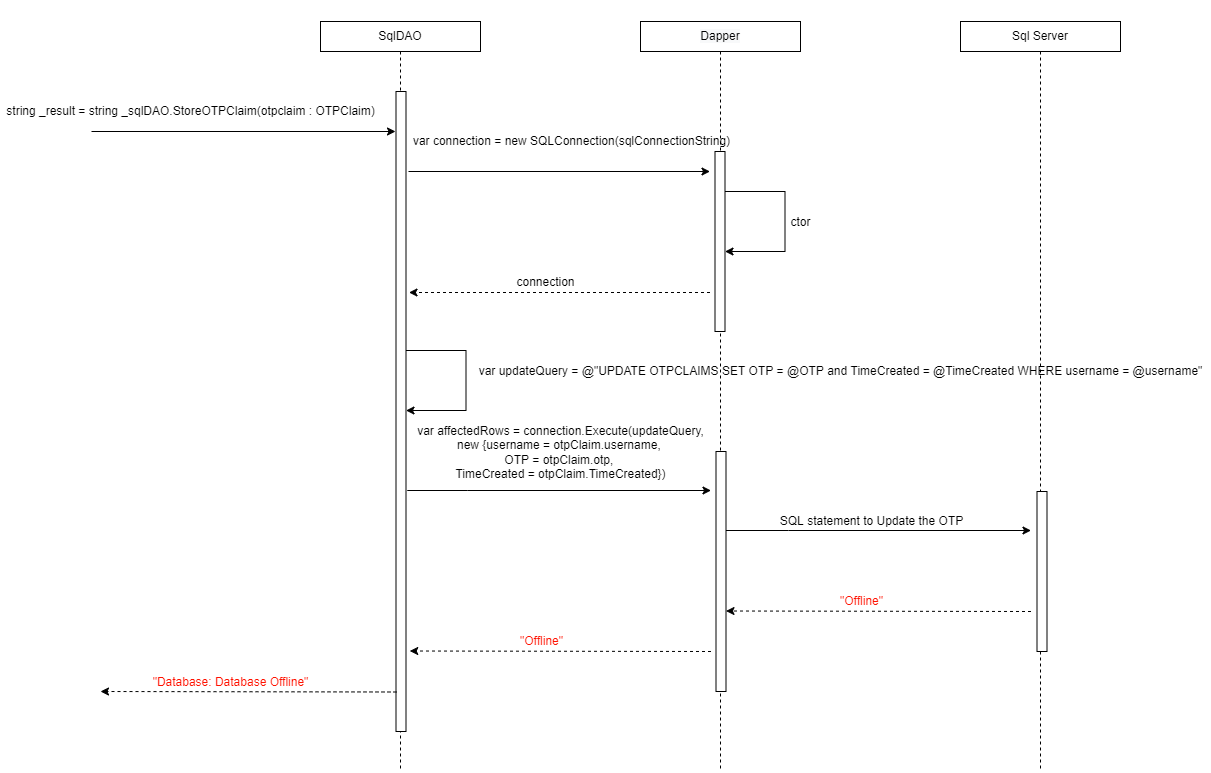

The diagram above was exported from draw.io. Its source (the exported page's mxGraphModel, read from the mxfile embedded in the PNG):
<mxGraphModel dx="2462" dy="1122" grid="1" gridSize="10" guides="1" tooltips="1" connect="1" arrows="1" fold="1" page="0" pageScale="1" pageWidth="850" pageHeight="1100" math="0" shadow="0">
  <root>
    <mxCell id="6OC5KxKabhbfCnB-UkU6-0" />
    <mxCell id="6OC5KxKabhbfCnB-UkU6-1" parent="6OC5KxKabhbfCnB-UkU6-0" />
    <mxCell id="6OC5KxKabhbfCnB-UkU6-2" style="edgeStyle=orthogonalEdgeStyle;rounded=0;orthogonalLoop=1;jettySize=auto;html=1;endArrow=none;endFill=0;dashed=1;" edge="1" parent="6OC5KxKabhbfCnB-UkU6-1" source="6OC5KxKabhbfCnB-UkU6-3">
      <mxGeometry relative="1" as="geometry">
        <mxPoint x="210" y="810" as="targetPoint" />
      </mxGeometry>
    </mxCell>
    <mxCell id="6OC5KxKabhbfCnB-UkU6-3" value="SqlDAO" style="rounded=0;whiteSpace=wrap;html=1;fontSize=12;" vertex="1" parent="6OC5KxKabhbfCnB-UkU6-1">
      <mxGeometry x="130" y="60" width="160" height="30" as="geometry" />
    </mxCell>
    <mxCell id="6OC5KxKabhbfCnB-UkU6-4" style="edgeStyle=orthogonalEdgeStyle;rounded=0;orthogonalLoop=1;jettySize=auto;html=1;dashed=1;endArrow=none;endFill=0;" edge="1" parent="6OC5KxKabhbfCnB-UkU6-1" source="6OC5KxKabhbfCnB-UkU6-5">
      <mxGeometry relative="1" as="geometry">
        <mxPoint x="850" y="810" as="targetPoint" />
      </mxGeometry>
    </mxCell>
    <mxCell id="6OC5KxKabhbfCnB-UkU6-5" value="Sql Server" style="rounded=0;whiteSpace=wrap;html=1;fontSize=12;" vertex="1" parent="6OC5KxKabhbfCnB-UkU6-1">
      <mxGeometry x="770" y="60" width="160" height="30" as="geometry" />
    </mxCell>
    <mxCell id="6OC5KxKabhbfCnB-UkU6-6" style="edgeStyle=orthogonalEdgeStyle;rounded=0;orthogonalLoop=1;jettySize=auto;html=1;dashed=1;endArrow=none;endFill=0;" edge="1" parent="6OC5KxKabhbfCnB-UkU6-1" source="6OC5KxKabhbfCnB-UkU6-7">
      <mxGeometry relative="1" as="geometry">
        <mxPoint x="530" y="810" as="targetPoint" />
      </mxGeometry>
    </mxCell>
    <mxCell id="6OC5KxKabhbfCnB-UkU6-7" value="&#10;&#10;&lt;span style=&quot;color: rgb(0, 0, 0); font-family: helvetica; font-size: 12px; font-style: normal; font-weight: 400; letter-spacing: normal; text-align: center; text-indent: 0px; text-transform: none; word-spacing: 0px; background-color: rgb(248, 249, 250); display: inline; float: none;&quot;&gt;Dapper&lt;/span&gt;&#10;&#10;" style="whiteSpace=wrap;html=1;fontSize=12;" vertex="1" parent="6OC5KxKabhbfCnB-UkU6-1">
      <mxGeometry x="450" y="60" width="160" height="30" as="geometry" />
    </mxCell>
    <mxCell id="6OC5KxKabhbfCnB-UkU6-8" value="" style="endArrow=classic;html=1;rounded=0;fontSize=12;" edge="1" parent="6OC5KxKabhbfCnB-UkU6-1">
      <mxGeometry width="50" height="50" relative="1" as="geometry">
        <mxPoint x="-99" y="170" as="sourcePoint" />
        <mxPoint x="205" y="170" as="targetPoint" />
        <Array as="points" />
      </mxGeometry>
    </mxCell>
    <mxCell id="6OC5KxKabhbfCnB-UkU6-9" value="&lt;span style=&quot;color: rgb(0 , 0 , 0) ; font-family: &amp;#34;helvetica&amp;#34; ; font-size: 12px ; font-style: normal ; font-weight: 400 ; letter-spacing: normal ; text-align: center ; text-indent: 0px ; text-transform: none ; word-spacing: 0px ; background-color: rgb(255 , 255 , 255) ; display: inline ; float: none&quot;&gt;string _result = string _&lt;/span&gt;&lt;span style=&quot;color: rgb(0 , 0 , 0) ; font-family: &amp;#34;helvetica&amp;#34; ; font-size: 12px ; font-style: normal ; font-weight: 400 ; letter-spacing: normal ; text-align: center ; text-indent: 0px ; text-transform: none ; word-spacing: 0px ; background-color: rgb(255 , 255 , 255) ; display: inline ; float: none&quot;&gt;sqlDAO.StoreOTPClaim(o&lt;/span&gt;&lt;span style=&quot;color: rgb(0 , 0 , 0) ; font-family: &amp;#34;helvetica&amp;#34; ; font-size: 12px ; font-style: normal ; font-weight: 400 ; letter-spacing: normal ; text-align: center ; text-indent: 0px ; text-transform: none ; word-spacing: 0px ; background-color: rgb(255 , 255 , 255) ; display: inline ; float: none&quot;&gt;&lt;span style=&quot;font-family: &amp;#34;helvetica&amp;#34;&quot;&gt;tpclaim : OTPClaim&lt;/span&gt;)&lt;/span&gt;" style="text;html=1;align=center;verticalAlign=middle;resizable=0;points=[];autosize=1;strokeColor=none;fillColor=none;" vertex="1" parent="6OC5KxKabhbfCnB-UkU6-1">
      <mxGeometry x="-190" y="140" width="380" height="20" as="geometry" />
    </mxCell>
    <mxCell id="6OC5KxKabhbfCnB-UkU6-10" value="" style="whiteSpace=wrap;html=1;fontSize=12;" vertex="1" parent="6OC5KxKabhbfCnB-UkU6-1">
      <mxGeometry x="205.5" y="130" width="10" height="640" as="geometry" />
    </mxCell>
    <mxCell id="6OC5KxKabhbfCnB-UkU6-11" value="" style="endArrow=classic;html=1;rounded=0;fontSize=12;" edge="1" parent="6OC5KxKabhbfCnB-UkU6-1">
      <mxGeometry width="50" height="50" relative="1" as="geometry">
        <mxPoint x="218" y="210" as="sourcePoint" />
        <mxPoint x="519.5" y="210" as="targetPoint" />
        <Array as="points" />
      </mxGeometry>
    </mxCell>
    <mxCell id="6OC5KxKabhbfCnB-UkU6-12" value="" style="whiteSpace=wrap;html=1;fontSize=12;" vertex="1" parent="6OC5KxKabhbfCnB-UkU6-1">
      <mxGeometry x="524.5" y="190" width="10" height="180" as="geometry" />
    </mxCell>
    <mxCell id="6OC5KxKabhbfCnB-UkU6-13" value="var connection = new SQLConnection(sqlConnectionString)" style="text;html=1;align=center;verticalAlign=middle;resizable=0;points=[];autosize=1;strokeColor=none;fillColor=none;fontSize=12;" vertex="1" parent="6OC5KxKabhbfCnB-UkU6-1">
      <mxGeometry x="215.5" y="170" width="330" height="20" as="geometry" />
    </mxCell>
    <mxCell id="6OC5KxKabhbfCnB-UkU6-14" value="" style="endArrow=classic;html=1;rounded=0;fontSize=12;" edge="1" parent="6OC5KxKabhbfCnB-UkU6-1">
      <mxGeometry width="50" height="50" relative="1" as="geometry">
        <mxPoint x="534.5" y="230" as="sourcePoint" />
        <mxPoint x="534.5" y="290" as="targetPoint" />
        <Array as="points">
          <mxPoint x="594.5" y="230" />
          <mxPoint x="594.5" y="290" />
        </Array>
      </mxGeometry>
    </mxCell>
    <mxCell id="6OC5KxKabhbfCnB-UkU6-15" value="ctor" style="edgeLabel;html=1;align=center;verticalAlign=middle;resizable=0;points=[];fontSize=12;" connectable="0" vertex="1" parent="6OC5KxKabhbfCnB-UkU6-14">
      <mxGeometry x="0.163" y="-6" relative="1" as="geometry">
        <mxPoint x="21" y="-15" as="offset" />
      </mxGeometry>
    </mxCell>
    <mxCell id="6OC5KxKabhbfCnB-UkU6-16" value="" style="endArrow=classic;html=1;rounded=0;dashed=1;fontSize=12;" edge="1" parent="6OC5KxKabhbfCnB-UkU6-1">
      <mxGeometry width="50" height="50" relative="1" as="geometry">
        <mxPoint x="519.5" y="331" as="sourcePoint" />
        <mxPoint x="218.5" y="331" as="targetPoint" />
        <Array as="points">
          <mxPoint x="395" y="331" />
          <mxPoint x="340" y="331" />
        </Array>
      </mxGeometry>
    </mxCell>
    <mxCell id="6OC5KxKabhbfCnB-UkU6-17" value="connection" style="edgeLabel;html=1;align=center;verticalAlign=middle;resizable=0;points=[];fontSize=12;" connectable="0" vertex="1" parent="6OC5KxKabhbfCnB-UkU6-16">
      <mxGeometry x="0.2" y="2" relative="1" as="geometry">
        <mxPoint x="16" y="-13" as="offset" />
      </mxGeometry>
    </mxCell>
    <mxCell id="6OC5KxKabhbfCnB-UkU6-18" value="" style="endArrow=classic;html=1;rounded=0;dashed=1;fontSize=12;" edge="1" parent="6OC5KxKabhbfCnB-UkU6-1">
      <mxGeometry width="50" height="50" relative="1" as="geometry">
        <mxPoint x="206" y="730.5" as="sourcePoint" />
        <mxPoint x="-90" y="730" as="targetPoint" />
      </mxGeometry>
    </mxCell>
    <mxCell id="6OC5KxKabhbfCnB-UkU6-19" value="&quot;Database: Database Offline&quot;" style="edgeLabel;html=1;align=center;verticalAlign=middle;resizable=0;points=[];fontSize=12;fontColor=#FF1100;" connectable="0" vertex="1" parent="6OC5KxKabhbfCnB-UkU6-18">
      <mxGeometry x="0.291" y="-2" relative="1" as="geometry">
        <mxPoint x="24" y="-8" as="offset" />
      </mxGeometry>
    </mxCell>
    <mxCell id="6OC5KxKabhbfCnB-UkU6-20" value="" style="endArrow=classic;html=1;rounded=0;fontSize=12;" edge="1" parent="6OC5KxKabhbfCnB-UkU6-1">
      <mxGeometry width="50" height="50" relative="1" as="geometry">
        <mxPoint x="216.75" y="529" as="sourcePoint" />
        <mxPoint x="520.5" y="529" as="targetPoint" />
        <Array as="points">
          <mxPoint x="276.75" y="529" />
        </Array>
      </mxGeometry>
    </mxCell>
    <mxCell id="6OC5KxKabhbfCnB-UkU6-21" value="var affectedRows = connection.Execute(updateQuery,&lt;br&gt;new {username = otpClaim.username, &lt;br&gt;OTP = otpClaim.otp, &lt;br&gt;TimeCreated = otpClaim.TimeCreated})" style="edgeLabel;html=1;align=center;verticalAlign=middle;resizable=0;points=[];fontSize=12;" connectable="0" vertex="1" parent="6OC5KxKabhbfCnB-UkU6-20">
      <mxGeometry x="-0.2128" y="-2" relative="1" as="geometry">
        <mxPoint x="33" y="-41" as="offset" />
      </mxGeometry>
    </mxCell>
    <mxCell id="6OC5KxKabhbfCnB-UkU6-22" value="" style="endArrow=classic;html=1;rounded=0;fontSize=12;" edge="1" parent="6OC5KxKabhbfCnB-UkU6-1">
      <mxGeometry width="50" height="50" relative="1" as="geometry">
        <mxPoint x="535.5" y="569" as="sourcePoint" />
        <mxPoint x="840.5" y="569" as="targetPoint" />
        <Array as="points">
          <mxPoint x="598" y="569" />
        </Array>
      </mxGeometry>
    </mxCell>
    <mxCell id="6OC5KxKabhbfCnB-UkU6-23" value="SQL statement to Update the OTP" style="edgeLabel;html=1;align=center;verticalAlign=middle;resizable=0;points=[];fontSize=12;" connectable="0" vertex="1" parent="6OC5KxKabhbfCnB-UkU6-22">
      <mxGeometry x="-0.2128" y="-2" relative="1" as="geometry">
        <mxPoint x="25" y="-12" as="offset" />
      </mxGeometry>
    </mxCell>
    <mxCell id="6OC5KxKabhbfCnB-UkU6-24" value="" style="endArrow=classic;html=1;rounded=0;dashed=1;fontSize=12;" edge="1" parent="6OC5KxKabhbfCnB-UkU6-1">
      <mxGeometry width="50" height="50" relative="1" as="geometry">
        <mxPoint x="840.5" y="650" as="sourcePoint" />
        <mxPoint x="535.5" y="649.5" as="targetPoint" />
      </mxGeometry>
    </mxCell>
    <mxCell id="6OC5KxKabhbfCnB-UkU6-25" value="&quot;Offline&quot;" style="edgeLabel;html=1;align=center;verticalAlign=middle;resizable=0;points=[];fontSize=12;fontColor=#FF1100;" connectable="0" vertex="1" parent="6OC5KxKabhbfCnB-UkU6-24">
      <mxGeometry x="0.291" y="-2" relative="1" as="geometry">
        <mxPoint x="27" y="-8" as="offset" />
      </mxGeometry>
    </mxCell>
    <mxCell id="6OC5KxKabhbfCnB-UkU6-26" value="" style="endArrow=classic;html=1;rounded=0;dashed=1;fontSize=12;" edge="1" parent="6OC5KxKabhbfCnB-UkU6-1">
      <mxGeometry width="50" height="50" relative="1" as="geometry">
        <mxPoint x="520.5" y="690" as="sourcePoint" />
        <mxPoint x="219.25" y="689.5" as="targetPoint" />
      </mxGeometry>
    </mxCell>
    <mxCell id="6OC5KxKabhbfCnB-UkU6-27" value="&quot;Offline&quot;" style="edgeLabel;html=1;align=center;verticalAlign=middle;resizable=0;points=[];fontSize=12;fontColor=#FF1100;" connectable="0" vertex="1" parent="6OC5KxKabhbfCnB-UkU6-26">
      <mxGeometry x="0.291" y="-2" relative="1" as="geometry">
        <mxPoint x="24" y="-8" as="offset" />
      </mxGeometry>
    </mxCell>
    <mxCell id="6OC5KxKabhbfCnB-UkU6-28" value="" style="whiteSpace=wrap;html=1;fontSize=12;" vertex="1" parent="6OC5KxKabhbfCnB-UkU6-1">
      <mxGeometry x="525.5" y="490" width="10" height="240" as="geometry" />
    </mxCell>
    <mxCell id="6OC5KxKabhbfCnB-UkU6-29" value="" style="endArrow=classic;html=1;rounded=0;fontSize=12;" edge="1" parent="6OC5KxKabhbfCnB-UkU6-1">
      <mxGeometry width="50" height="50" relative="1" as="geometry">
        <mxPoint x="215.5" y="389" as="sourcePoint" />
        <mxPoint x="215.5" y="449" as="targetPoint" />
        <Array as="points">
          <mxPoint x="275.5" y="389" />
          <mxPoint x="275.5" y="449" />
        </Array>
      </mxGeometry>
    </mxCell>
    <mxCell id="6OC5KxKabhbfCnB-UkU6-30" value="" style="whiteSpace=wrap;html=1;fontSize=12;" vertex="1" parent="6OC5KxKabhbfCnB-UkU6-1">
      <mxGeometry x="846.5" y="530" width="10" height="160" as="geometry" />
    </mxCell>
    <mxCell id="6OC5KxKabhbfCnB-UkU6-31" value="var updateQuery = @&quot;UPDATE OTPCLAIMS SET OTP = @OTP and TimeCreated = @TimeCreated WHERE username = @username&quot;" style="text;html=1;align=center;verticalAlign=middle;resizable=0;points=[];autosize=1;strokeColor=none;fillColor=none;" vertex="1" parent="6OC5KxKabhbfCnB-UkU6-1">
      <mxGeometry x="280" y="400" width="740" height="20" as="geometry" />
    </mxCell>
  </root>
</mxGraphModel>